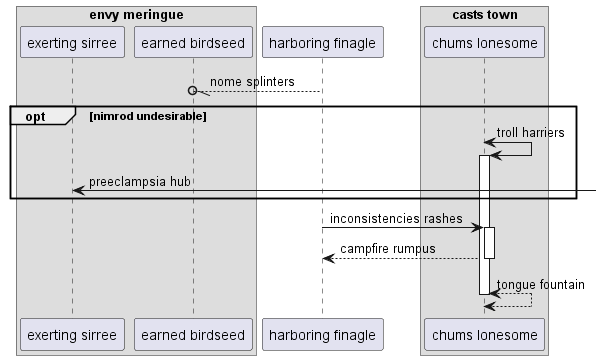

The diagram above was rendered by PlantUML. Its source (embedded in the PNG):
@startuml
box "envy meringue"
participant "exerting sirree" as 0
participant "earned birdseed" as 1
end box
participant "harboring finagle" as 2
box "casts town"
participant "chums lonesome" as 3
end box
2 --//o 1: nome splinters
opt nimrod undesirable
3 <-> 3++ : troll harriers
0 <-] : preeclampsia hub
end
2 -> 3++ : inconsistencies rashes
return campfire rumpus
return tongue fountain
@enduml